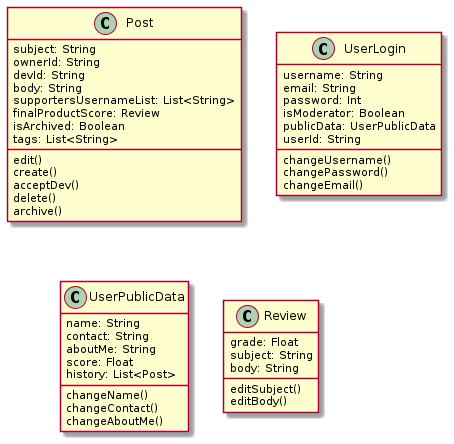

The diagram above was rendered by PlantUML. Its source (embedded in the PNG):
@startuml

class Post{
  subject: String
  ownerId: String
  devId: String
  body: String
  supportersUsernameList: List<String>
  finalProductScore: Review
  isArchived: Boolean
  tags: List<String>
  
  edit()
  create()
  acceptDev()
  delete()
  archive()
}

class UserLogin {
  username: String
  email: String
  password: Int
  isModerator: Boolean
  publicData: UserPublicData
  userId: String

  changeUsername()
  changePassword()
  changeEmail()
}

class UserPublicData {
  name: String
  contact: String
  aboutMe: String
  score: Float
  history: List<Post>

  changeName()
  changeContact()
  changeAboutMe()
}

class Review {
  grade: Float
  subject: String
  body: String

  editSubject()
  editBody()
}

@enduml